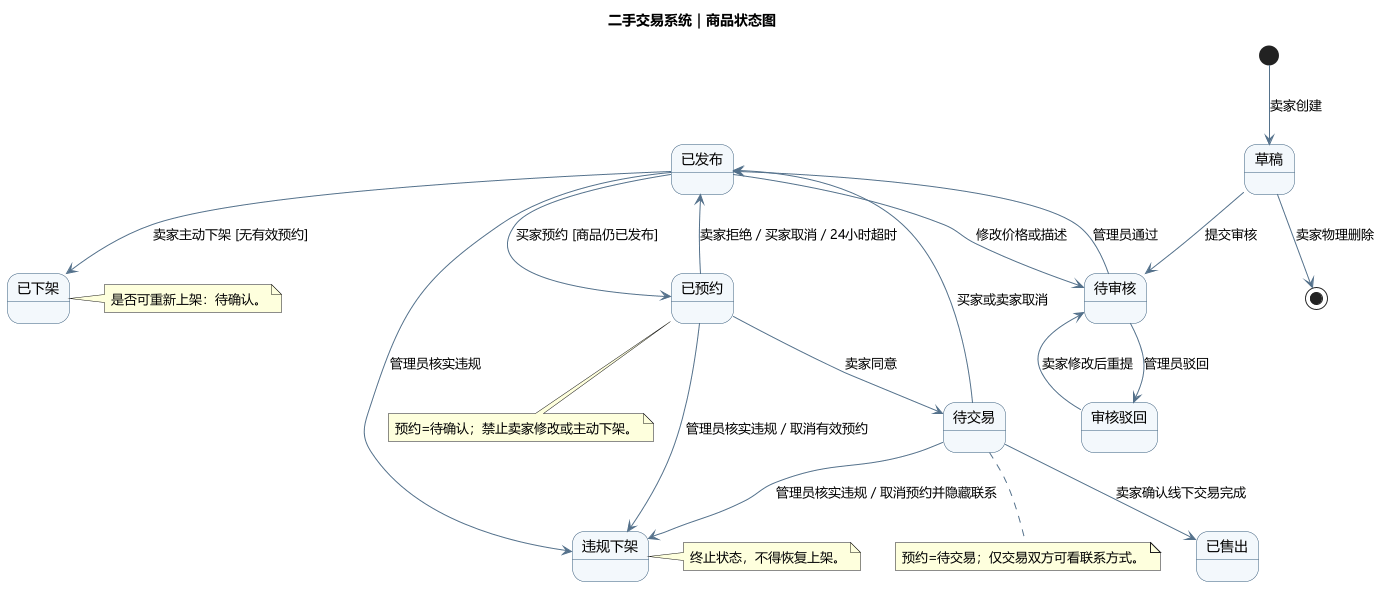

The diagram above was rendered by PlantUML. Its source (embedded in the PNG):
@startuml
title 二手交易系统｜商品状态图
skinparam defaultFontName Microsoft YaHei
skinparam backgroundColor #FFFFFF
skinparam stateBackgroundColor #F3F8FC
skinparam stateBorderColor #355C7D
skinparam ArrowColor #54718B
skinparam shadowing false
[*] --> 草稿 : 卖家创建
草稿 --> [*] : 卖家物理删除
草稿 --> 待审核 : 提交审核
待审核 --> 审核驳回 : 管理员驳回
审核驳回 --> 待审核 : 卖家修改后重提
待审核 --> 已发布 : 管理员通过
已发布 --> 待审核 : 修改价格或描述
已发布 --> 已下架 : 卖家主动下架 [无有效预约]
已发布 --> 已预约 : 买家预约 [商品仍已发布]
已预约 --> 已发布 : 卖家拒绝／买家取消／24小时超时
已预约 --> 待交易 : 卖家同意
待交易 --> 已发布 : 买家或卖家取消
待交易 --> 已售出 : 卖家确认线下交易完成
已发布 --> 违规下架 : 管理员核实违规
已预约 --> 违规下架 : 管理员核实违规／取消有效预约
待交易 --> 违规下架 : 管理员核实违规／取消预约并隐藏联系
note right of 已下架
  是否可重新上架：待确认。
end note
note right of 违规下架
  终止状态，不得恢复上架。
end note
note bottom of 已预约
  预约=待确认；禁止卖家修改或主动下架。
end note
note bottom of 待交易
  预约=待交易；仅交易双方可看联系方式。
end note
@enduml